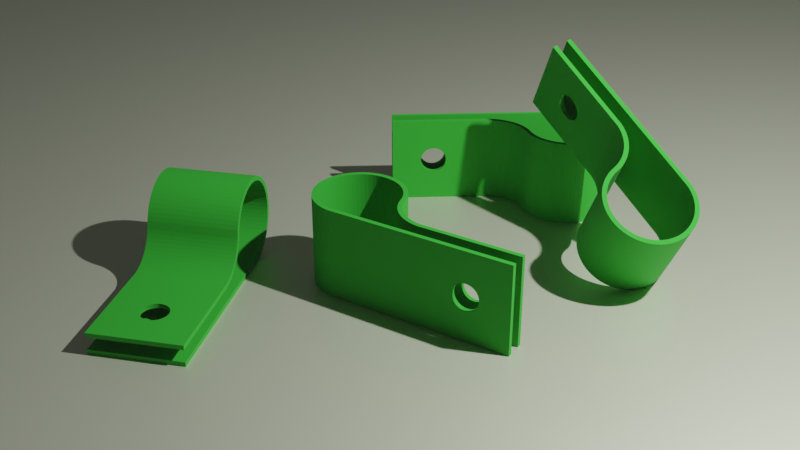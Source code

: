 # Source: cableclamp.blend  (saved by Blender 2.91.10; exported with 4.5.12 LTS)
import bpy
from mathutils import Matrix  # noqa: F401  (used for matrix-valued properties, if any)

bpy.ops.wm.read_factory_settings(use_empty=True)
scene = bpy.context.scene
scene.name = 'Scene'

# ---- collections
col_collection = bpy.data.collections.new('Collection'); scene.collection.children.link(col_collection)

# ---- materials (node trees are filled in below, after node groups)
mat_material_001 = bpy.data.materials.new('Material.001')
mat_material = bpy.data.materials.new('Material')

# ---- material node trees
mat_material_001.use_nodes = True; mat_material_001.node_tree.nodes.clear()
_N = mat_material_001.node_tree.nodes; _L = mat_material_001.node_tree.links
n0 = _N.new('ShaderNodeBsdfPrincipled'); n0.name = 'Principled BSDF'; n0.location = (10, 300)
n0.distribution = 'GGX'
n0.subsurface_method = 'BURLEY'
n0.inputs[0].default_value = (0.7509, 0.8, 0.6068, 1.0)
n0.inputs[1].default_value = 0.7299
n0.inputs[3].default_value = 1.45
n0.inputs[27].default_value = (0.0, 0.0, 0.0, 1.0)
n0.inputs[28].default_value = 1.0
n1 = _N.new('ShaderNodeOutputMaterial'); n1.name = 'Material Output'; n1.location = (300, 300)
_L.new(n0.outputs[0], n1.inputs[0])
n1.is_active_output = True
mat_material.use_nodes = True; mat_material.node_tree.nodes.clear()
_N = mat_material.node_tree.nodes; _L = mat_material.node_tree.links
n0 = _N.new('ShaderNodeBsdfPrincipled'); n0.name = 'Principled BSDF'; n0.location = (10, 300)
n0.distribution = 'GGX'
n0.subsurface_method = 'BURLEY'
n0.inputs[0].default_value = (0.01483, 0.3083, 0.01333, 1.0)
n0.inputs[2].default_value = 0.8473
n0.inputs[3].default_value = 1.45
n0.inputs[27].default_value = (0.002752, 0.002752, 0.002752, 1.0)
n0.inputs[28].default_value = 1.0
n1 = _N.new('ShaderNodeOutputMaterial'); n1.name = 'Material Output'; n1.location = (300, 300)
_L.new(n0.outputs[0], n1.inputs[0])
n1.is_active_output = True

# ---- world
world_world = bpy.data.worlds.new('World'); scene.world = world_world
world_world.use_nodes = True; world_world.node_tree.nodes.clear()
_N = world_world.node_tree.nodes; _L = world_world.node_tree.links
n0 = _N.new('ShaderNodeOutputWorld'); n0.name = 'World Output'; n0.location = (300, 300)
n1 = _N.new('ShaderNodeBackground'); n1.name = 'Background'; n1.location = (10, 300)
n1.inputs[0].default_value = (0.05088, 0.05088, 0.05088, 1.0)
_L.new(n1.outputs[0], n0.inputs[0])
n0.is_active_output = True
world_world.color = (0.05088, 0.05088, 0.05088)
world_world.use_sun_shadow = False
world_world.sun_shadow_jitter_overblur = 0.0

# ---- cameras
cam_camera = bpy.data.cameras.new('Camera')
cam_camera.clip_end = 100.0
cam_camera.ortho_scale = 7.314

# ---- lights
light_light = bpy.data.lights.new('Light', 'POINT')
light_light.transmission_factor = 0.0
light_light.energy = 5000.0
light_light.shadow_soft_size = 0.1
light_light.shadow_maximum_resolution = 0.006
light_light.use_absolute_resolution = True

# ---- meshes
me_plane = bpy.data.meshes.new('Plane')
me_plane.from_pydata([(-100.0, -100.0, 0.0), (100.0, -100.0, 0.0), (-100.0, 100.0, 0.0), (100.0, 100.0, 0.0)], [], [(0, 1, 3, 2)])
_uv = me_plane.uv_layers.new(name='UVMap')
_uv.uv.foreach_set('vector', [0.0, 0.0, 1.0, 0.0, 1.0, 1.0, 0.0, 1.0])
me_plane.materials.append(mat_material_001)
me_plane.use_remesh_fix_poles = True
me_plane.use_remesh_preserve_attributes = False
me_plane.use_mirror_vertex_groups = False
me_plane.update()
me_cylinder = bpy.data.meshes.new('Cylinder')
me_cylinder.from_pydata([(0.0, 0.5, -0.5), (0.0, 0.5, 0.5), (0.04901, 0.4976, -0.5), (0.04901, 0.4976, 0.5), (0.09755, 0.4904, -0.5), (0.09755, 0.4904, 0.5), (0.1451, 0.4785, -0.5), (0.1451, 0.4785, 0.5), (0.1913, 0.4619, -0.5), (0.1913, 0.4619, 0.5), (0.2357, 0.441, -0.5), (0.2357, 0.441, 0.5), (0.2778, 0.4157, -0.5), (0.2778, 0.4157, 0.5), (0.3172, 0.3865, -0.5), (0.3172, 0.3865, 0.5), (0.3536, 0.3536, -0.5), (0.3536, 0.3536, 0.5), (0.3865, 0.3172, -0.5), (0.3865, 0.3172, 0.5), (0.4157, 0.2778, -0.5), (0.4157, 0.2778, 0.5), (0.441, 0.2357, -0.5), (0.441, 0.2357, 0.5), (0.4619, 0.1913, -0.5), (0.4619, 0.1913, 0.5), (0.4785, 0.1451, -0.5), (0.4785, 0.1451, 0.5), (0.4899, 0.09894, -0.5), (0.4899, 0.09894, 0.5), (-0.04901, -0.4976, -0.5), (-0.04901, -0.4976, 0.5), (-0.09755, -0.4904, -0.5), (-0.09755, -0.4904, 0.5), (-0.1451, -0.4785, -0.5), (-0.1451, -0.4785, 0.5), (-0.1913, -0.4619, -0.5), (-0.1913, -0.4619, 0.5), (-0.2357, -0.441, -0.5), (-0.2357, -0.441, 0.5), (-0.2778, -0.4157, -0.5), (-0.2778, -0.4157, 0.5), (-0.3172, -0.3865, -0.5), (-0.3172, -0.3865, 0.5), (-0.3536, -0.3536, -0.5), (-0.3536, -0.3536, 0.5), (-0.3865, -0.3172, -0.5), (-0.3865, -0.3172, 0.5), (-0.4157, -0.2778, -0.5), (-0.4157, -0.2778, 0.5), (-0.441, -0.2357, -0.5), (-0.441, -0.2357, 0.5), (-0.4619, -0.1913, -0.5), (-0.4619, -0.1913, 0.5), (-0.4785, -0.1451, -0.5), (-0.4785, -0.1451, 0.5), (-0.4904, -0.09755, -0.5), (-0.4904, -0.09755, 0.5), (-0.4976, -0.04901, -0.5), (-0.4976, -0.04901, 0.5), (-0.5, -2.325e-07, -0.5), (-0.5, -2.325e-07, 0.5), (-0.4976, 0.04901, -0.5), (-0.4976, 0.04901, 0.5), (-0.4904, 0.09754, -0.5), (-0.4904, 0.09754, 0.5), (-0.4785, 0.1451, -0.5), (-0.4785, 0.1451, 0.5), (-0.4619, 0.1913, -0.5), (-0.4619, 0.1913, 0.5), (-0.441, 0.2357, -0.5), (-0.441, 0.2357, 0.5), (-0.4157, 0.2778, -0.5), (-0.4157, 0.2778, 0.5), (-0.3865, 0.3172, -0.5), (-0.3865, 0.3172, 0.5), (-0.3536, 0.3536, -0.5), (-0.3536, 0.3536, 0.5), (-0.3172, 0.3865, -0.5), (-0.3172, 0.3865, 0.5), (-0.2778, 0.4157, -0.5), (-0.2778, 0.4157, 0.5), (-0.2357, 0.441, -0.5), (-0.2357, 0.441, 0.5), (-0.1913, 0.4619, -0.5), (-0.1913, 0.4619, 0.5), (-0.1451, 0.4785, -0.5), (-0.1451, 0.4785, 0.5), (-0.09755, 0.4904, -0.5), (-0.09755, 0.4904, 0.5), (-0.04901, 0.4976, -0.5), (-0.04901, 0.4976, 0.5), (-0.08779, 0.4414, -0.5), (-0.25, -0.3742, 0.5), (0.1722, 0.4157, 0.5), (0.0, 0.45, -0.5), (0.0, 0.45, 0.5), (0.04411, 0.4478, -0.5), (0.04411, 0.4478, 0.5), (-0.4306, 0.1306, 0.5), (-0.4157, 0.1722, 0.5), (-0.3969, 0.2121, 0.5), (-0.3182, 0.3182, 0.5), (-0.3742, 0.25, 0.5), (-0.3479, 0.2855, 0.5), (0.08779, 0.4414, -0.5), (0.2121, 0.3969, 0.5), (0.4157, 0.1722, 0.5), (0.08779, 0.4414, 0.5), (0.1306, 0.4306, -0.5), (0.1306, 0.4306, 0.5), (-0.2855, 0.3479, -0.5), (-0.25, 0.3742, -0.5), (-0.2121, 0.3969, -0.5), (-0.1722, 0.4157, -0.5), (-0.1306, 0.4306, -0.5), (-0.2855, -0.3479, 0.5), (0.1722, 0.4157, -0.5), (-0.4414, 0.08779, 0.5), (-0.3182, 0.3182, -0.5), (-0.3182, -0.3182, 0.5), (0.2121, 0.3969, -0.5), (0.25, 0.3742, -0.5), (0.25, 0.3742, 0.5), (-0.3479, 0.2855, -0.5), (0.2855, 0.3479, -0.5), (0.2855, 0.3479, 0.5), (-0.4478, -0.04411, 0.5), (-0.4306, -0.1306, 0.5), (-0.4414, -0.08779, 0.5), (-0.3479, -0.2855, 0.5), (-0.3742, -0.25, 0.5), (-0.3969, -0.2121, 0.5), (-0.4157, -0.1722, 0.5), (0.3182, 0.3182, -0.5), (0.3182, 0.3182, 0.5), (-0.4478, 0.04411, 0.5), (0.3479, 0.2855, -0.5), (0.3479, 0.2855, 0.5), (-0.4478, 0.04411, -0.5), (-0.4414, 0.08779, -0.5), (-0.4306, 0.1306, -0.5), (-0.3969, 0.2121, -0.5), (-0.4157, 0.1722, -0.5), (-0.45, -2.092e-07, 0.5), (-0.3742, 0.25, -0.5), (0.3742, 0.25, -0.5), (0.3742, 0.25, 0.5), (-0.2121, 0.3969, 0.5), (-0.1722, 0.4157, 0.5), (-0.1306, 0.4306, 0.5), (-0.08779, 0.4414, 0.5), (-0.04411, 0.4478, 0.5), (0.3969, 0.2121, -0.5), (0.3969, 0.2121, 0.5), (-0.2121, -0.3969, -0.5), (-0.1306, -0.4306, -0.5), (-0.1722, -0.4157, -0.5), (-0.04411, -0.4478, -0.5), (-0.08779, -0.4414, -0.5), (0.4306, 0.1306, 0.5), (-0.45, -2.092e-07, -0.5), (0.4157, 0.1722, -0.5), (-0.25, -0.3742, -0.5), (0.4409, 0.08919, 0.5), (-0.04411, -0.4478, 0.5), (-0.04411, 0.4478, -0.5), (-0.4478, -0.04411, -0.5), (-0.08779, -0.4414, 0.5), (0.4306, 0.1306, -0.5), (-0.2121, -0.3969, 0.5), (-0.1306, -0.4306, 0.5), (-0.1722, -0.4157, 0.5), (-0.2855, -0.3479, -0.5), (0.4409, 0.08919, -0.5), (-0.25, 0.3742, 0.5), (-0.2855, 0.3479, 0.5), (-0.4306, -0.1306, -0.5), (-0.3969, -0.2121, -0.5), (-0.4157, -0.1722, -0.5), (-0.3182, -0.3182, -0.5), (-0.3742, -0.25, -0.5), (-0.3479, -0.2855, -0.5), (-0.4414, -0.08779, -0.5), (0.4524, 0.04299, -0.5), (0.4524, 0.04299, 0.5), (0.4689, -0.003212, -0.5), (0.4689, -0.003212, 0.5), (0.4899, -0.04757, -0.5), (0.4899, -0.04757, 0.5), (0.5151, -0.08966, -0.5), (0.5151, -0.08966, 0.5), (0.5443, -0.1291, -0.5), (0.5443, -0.1291, 0.5), (0.5773, -0.1654, -0.5), (0.5773, -0.1654, 0.5), (0.6136, -0.1984, -0.5), (0.6136, -0.1984, 0.5), (0.653, -0.2276, -0.5), (0.653, -0.2276, 0.5), (0.6951, -0.2528, -0.5), (0.6951, -0.2528, 0.5), (0.7395, -0.2738, -0.5), (0.7395, -0.2738, 0.5), (0.7857, -0.2903, -0.5), (0.7857, -0.2903, 0.5), (0.8333, -0.3023, -0.5), (0.8333, -0.3023, 0.5), (0.8818, -0.3095, -0.5), (0.8818, -0.3095, 0.5), (0.534, -0.024, -0.5), (0.534, -0.024, 0.5), (0.5567, -0.06188, -0.5), (0.5567, -0.06188, 0.5), (0.8002, -0.2425, -0.5), (0.7187, -0.2087, -0.5), (0.7586, -0.2276, -0.5), (0.6808, -0.186, -0.5), (0.6453, -0.1597, -0.5), (0.583, -0.09735, 0.5), (0.583, -0.09735, -0.5), (0.6126, -0.1301, -0.5), (0.6126, -0.1301, 0.5), (0.8002, -0.2425, 0.5), (0.7187, -0.2087, 0.5), (0.7586, -0.2276, 0.5), (0.843, -0.2532, -0.5), (0.6453, -0.1597, 0.5), (0.5002, 0.0575, 0.5), (0.5151, 0.01592, 0.5), (0.6808, -0.186, 0.5), (0.8867, -0.2597, -0.5), (0.843, -0.2532, 0.5), (0.8867, -0.2597, 0.5), (0.5151, 0.01592, -0.5), (0.5002, 0.0575, -0.5), (2.03, -0.3119, 0.5), (2.03, -0.3119, -0.5), (2.03, -0.2619, -0.5), (2.03, -0.2619, 0.5), (2.03, -0.5, 0.5), (2.03, -0.5, -0.5), (2.03, -0.45, -0.5), (2.03, -0.45, 0.5), (1.569, -0.4495, -0.1471), (1.569, -0.4995, -0.1471), (1.569, -0.3109, -0.1471), (1.569, -0.261, -0.1471), (1.683, -0.4996, 0.04354), (1.683, -0.4496, 0.04354), (1.683, -0.3111, 0.04354), (1.683, -0.2612, 0.04354), (1.39, -0.4993, -0.0147), (1.39, -0.2607, -0.0147), (1.39, -0.3105, -0.0147), (1.39, -0.4493, -0.0147), (1.554, -0.4994, -0.1493), (1.554, -0.4495, -0.1493), (1.554, -0.3109, -0.1493), (1.687, -0.4496, 0.02926), (1.687, -0.4996, 0.02926), (1.554, -0.261, -0.1493), (1.687, -0.3112, 0.02926), (1.687, -0.2612, 0.02926), (1.39, -0.4493, -7.798e-08), (1.39, -0.4993, -8.017e-08), (1.39, -0.2607, -6.974e-08), (1.39, -0.3105, -7.192e-08), (1.54, -0.4994, -0.15), (1.54, -0.4495, -0.15), (1.54, -0.3108, -0.15), (1.54, -0.2609, -0.15), (1.689, -0.4496, 0.0147), (1.689, -0.4996, 0.0147), (1.689, -0.3112, 0.0147), (1.689, -0.2612, 0.0147), (1.39, -0.4493, 0.0147), (1.39, -0.4993, 0.0147), (1.39, -0.3105, 0.0147), (1.39, -0.2607, 0.0147), (1.525, -0.4994, -0.1493), (1.525, -0.4495, -0.1493), (1.525, -0.3108, -0.1493), (1.525, -0.2609, -0.1493), (1.69, -0.4496, -3.27e-08), (1.69, -0.4996, -3.488e-08), (1.69, -0.3112, -2.665e-08), (1.69, -0.2612, -2.446e-08), (1.392, -0.4493, 0.02926), (1.392, -0.4993, 0.02926), (1.392, -0.3105, 0.02926), (1.392, -0.2607, 0.02926), (1.51, -0.4994, -0.1471), (1.51, -0.4495, -0.1471), (1.51, -0.3108, -0.1471), (1.51, -0.2609, -0.1471), (1.396, -0.4493, 0.04354), (1.689, -0.4996, -0.0147), (1.396, -0.4993, 0.04354), (1.689, -0.4496, -0.0147), (1.396, -0.3105, 0.04354), (1.396, -0.2607, 0.04354), (1.689, -0.3112, -0.0147), (1.689, -0.2612, -0.0147), (1.496, -0.4994, -0.1435), (1.496, -0.4494, -0.1435), (1.496, -0.3108, -0.1435), (1.496, -0.2609, -0.1435), (1.401, -0.4493, 0.0574), (1.401, -0.4993, 0.0574), (1.687, -0.4996, -0.02926), (1.687, -0.4496, -0.02926), (1.401, -0.3106, 0.0574), (1.401, -0.2607, 0.0574), (1.687, -0.3112, -0.02926), (1.687, -0.2612, -0.02926), (1.482, -0.4994, -0.1386), (1.482, -0.4494, -0.1386), (1.482, -0.3107, -0.1386), (1.482, -0.2608, -0.1386), (1.407, -0.4493, 0.07071), (1.407, -0.4993, 0.07071), (1.407, -0.3106, 0.07071), (1.407, -0.2607, 0.07071), (1.683, -0.4996, -0.04354), (1.683, -0.4496, -0.04354), (1.683, -0.3111, -0.04354), (1.683, -0.2612, -0.04354), (1.469, -0.4994, -0.1323), (1.469, -0.4494, -0.1323), (1.469, -0.3107, -0.1323), (1.469, -0.2608, -0.1323), (1.415, -0.4494, 0.08334), (1.415, -0.4993, 0.08334), (1.415, -0.3106, 0.08334), (1.415, -0.2607, 0.08334), (1.678, -0.4996, -0.0574), (1.678, -0.4496, -0.0574), (1.678, -0.3111, -0.0574), (1.678, -0.2612, -0.0574), (1.456, -0.4993, -0.1247), (1.456, -0.4494, -0.1247), (1.456, -0.3107, -0.1247), (1.456, -0.2608, -0.1247), (1.424, -0.4494, 0.09516), (1.424, -0.4993, 0.09516), (1.424, -0.3106, 0.09516), (1.424, -0.2607, 0.09516), (1.672, -0.4996, -0.07071), (1.672, -0.4496, -0.07071), (1.672, -0.3111, -0.07071), (1.672, -0.2612, -0.07071), (1.444, -0.4993, -0.116), (1.444, -0.4494, -0.116), (1.444, -0.3106, -0.116), (1.444, -0.2608, -0.116), (1.434, -0.4494, 0.1061), (1.434, -0.4993, 0.1061), (1.434, -0.3106, 0.1061), (1.434, -0.2607, 0.1061), (1.664, -0.4996, -0.08334), (1.664, -0.4496, -0.08334), (1.664, -0.3111, -0.08334), (1.664, -0.2612, -0.08334), (1.434, -0.4993, -0.1061), (1.434, -0.4494, -0.1061), (1.434, -0.3106, -0.1061), (1.434, -0.2607, -0.1061), (1.444, -0.4993, 0.116), (1.444, -0.4494, 0.116), (1.444, -0.3106, 0.116), (1.444, -0.2608, 0.116), (1.656, -0.4996, -0.09516), (1.656, -0.4496, -0.09516), (1.656, -0.3111, -0.09516), (1.656, -0.2612, -0.09516), (1.456, -0.4993, 0.1247), (1.456, -0.4494, 0.1247), (1.456, -0.3107, 0.1247), (1.456, -0.2608, 0.1247), (1.424, -0.4494, -0.09516), (1.424, -0.4993, -0.09516), (1.424, -0.2607, -0.09516), (1.424, -0.3106, -0.09516), (1.469, -0.4994, 0.1323), (1.469, -0.4494, 0.1323), (1.469, -0.3107, 0.1323), (1.646, -0.4996, -0.1061), (1.469, -0.2608, 0.1323), (1.646, -0.4496, -0.1061), (1.646, -0.3111, -0.1061), (1.646, -0.2611, -0.1061), (1.415, -0.4494, -0.08334), (1.415, -0.4993, -0.08334), (1.415, -0.2607, -0.08334), (1.415, -0.3106, -0.08334), (1.482, -0.4994, 0.1386), (1.482, -0.4494, 0.1386), (1.482, -0.3107, 0.1386), (1.482, -0.2608, 0.1386), (1.635, -0.4995, -0.116), (1.635, -0.4496, -0.116), (1.635, -0.311, -0.116), (1.635, -0.2611, -0.116), (1.407, -0.4493, -0.07071), (1.407, -0.4993, -0.07071), (1.407, -0.2607, -0.07071), (1.407, -0.3106, -0.07071), (1.496, -0.4994, 0.1435), (1.496, -0.4494, 0.1435), (1.496, -0.3108, 0.1435), (1.496, -0.2609, 0.1435), (1.623, -0.4995, -0.1247), (1.623, -0.4496, -0.1247), (1.623, -0.311, -0.1247), (1.623, -0.2611, -0.1247), (1.401, -0.4493, -0.0574), (1.401, -0.4993, -0.0574), (1.401, -0.2607, -0.0574), (1.401, -0.3106, -0.0574), (1.51, -0.4994, 0.1471), (1.51, -0.4495, 0.1471), (1.51, -0.3108, 0.1471), (1.51, -0.2609, 0.1471), (1.61, -0.4995, -0.1323), (1.61, -0.4496, -0.1323), (1.61, -0.311, -0.1323), (1.61, -0.2611, -0.1323), (1.525, -0.4994, 0.1493), (1.525, -0.4495, 0.1493), (1.525, -0.3108, 0.1493), (1.525, -0.2609, 0.1493), (1.396, -0.4493, -0.04354), (1.396, -0.4993, -0.04354), (1.396, -0.2607, -0.04354), (1.396, -0.3105, -0.04354), (1.597, -0.4995, -0.1386), (1.597, -0.4495, -0.1386), (1.597, -0.311, -0.1386), (1.597, -0.261, -0.1386), (1.54, -0.4994, 0.15), (1.54, -0.4495, 0.15), (1.54, -0.3108, 0.15), (1.54, -0.2609, 0.15), (1.392, -0.4493, -0.02926), (1.392, -0.4993, -0.02926), (1.392, -0.2607, -0.02926), (1.392, -0.3105, -0.02926), (1.583, -0.4995, -0.1435), (1.583, -0.4495, -0.1435), (1.583, -0.3109, -0.1435), (1.583, -0.261, -0.1435), (1.554, -0.4495, 0.1493), (1.583, -0.4495, 0.1435), (1.569, -0.4495, 0.1471), (1.61, -0.4496, 0.1323), (1.635, -0.4496, 0.116), (1.623, -0.4496, 0.1247), (1.597, -0.4495, 0.1386), (1.656, -0.4496, 0.09516), (1.672, -0.4496, 0.07071), (1.664, -0.4496, 0.08334), (1.678, -0.4496, 0.0574), (1.646, -0.4496, 0.1061), (1.554, -0.261, 0.1493), (1.583, -0.261, 0.1435), (1.597, -0.261, 0.1386), (1.569, -0.261, 0.1471), (1.61, -0.2611, 0.1323), (1.635, -0.2611, 0.116), (1.656, -0.2612, 0.09516), (1.664, -0.2612, 0.08334), (1.646, -0.2611, 0.1061), (1.678, -0.2612, 0.0574), (1.672, -0.2612, 0.07071), (1.623, -0.2611, 0.1247), (1.554, -0.4994, 0.1493), (1.583, -0.4995, 0.1435), (1.569, -0.4995, 0.1471), (1.61, -0.4995, 0.1323), (1.635, -0.4995, 0.116), (1.623, -0.4995, 0.1247), (1.597, -0.4995, 0.1386), (1.656, -0.4996, 0.09516), (1.672, -0.4996, 0.07071), (1.664, -0.4996, 0.08334), (1.678, -0.4996, 0.0574), (1.646, -0.4996, 0.1061), (1.554, -0.3109, 0.1493), (1.583, -0.3109, 0.1435), (1.61, -0.311, 0.1323), (1.597, -0.311, 0.1386), (1.569, -0.3109, 0.1471), (1.635, -0.311, 0.116), (1.664, -0.3111, 0.08334), (1.656, -0.3111, 0.09516), (1.646, -0.3111, 0.1061), (1.678, -0.3111, 0.0574), (1.672, -0.3111, 0.07071), (1.623, -0.311, 0.1247)], [], [(0, 1, 3, 2), (2, 3, 5, 4), (4, 5, 7, 6), (6, 7, 9, 8), (8, 9, 11, 10), (10, 11, 13, 12), (12, 13, 15, 14), (14, 15, 17, 16), (16, 17, 19, 18), (18, 19, 21, 20), (20, 21, 23, 22), (22, 23, 25, 24), (24, 25, 27, 26), (26, 27, 29, 28), (30, 31, 33, 32), (32, 33, 35, 34), (34, 35, 37, 36), (36, 37, 39, 38), (38, 39, 41, 40), (40, 41, 43, 42), (42, 43, 45, 44), (44, 45, 47, 46), (46, 47, 49, 48), (48, 49, 51, 50), (50, 51, 53, 52), (52, 53, 55, 54), (54, 55, 57, 56), (56, 57, 59, 58), (58, 59, 61, 60), (60, 61, 63, 62), (62, 63, 65, 64), (64, 65, 67, 66), (66, 67, 69, 68), (68, 69, 71, 70), (70, 71, 73, 72), (72, 73, 75, 74), (74, 75, 77, 76), (76, 77, 79, 78), (78, 79, 81, 80), (80, 81, 83, 82), (82, 83, 85, 84), (84, 85, 87, 86), (86, 87, 89, 88), (88, 89, 91, 90), (90, 91, 1, 0), (175, 112, 113, 148), (176, 111, 112, 175), (102, 119, 111, 176), (119, 102, 104, 124), (124, 104, 103, 145), (145, 103, 101, 142), (142, 101, 100, 143), (143, 100, 99, 141), (141, 99, 118, 140), (140, 118, 136, 139), (139, 136, 144, 161), (161, 144, 127, 167), (167, 127, 129, 183), (183, 129, 128, 177), (177, 128, 133, 179), (179, 133, 132, 178), (178, 132, 131, 181), (181, 131, 130, 182), (182, 130, 120, 180), (120, 116, 173, 180), (173, 116, 93, 163), (155, 163, 93, 170), (157, 155, 170, 172), (156, 157, 172, 171), (159, 156, 171, 168), (158, 159, 168, 165), (164, 160, 169, 174), (160, 107, 162, 169), (154, 153, 162, 107), (153, 154, 147, 146), (147, 138, 137, 146), (138, 135, 134, 137), (134, 135, 126, 125), (125, 126, 123, 122), (122, 123, 106, 121), (121, 106, 94, 117), (117, 94, 110, 109), (108, 105, 109, 110), (98, 97, 105, 108), (152, 166, 95, 96), (97, 98, 96, 95), (151, 92, 166, 152), (150, 115, 92, 151), (149, 114, 115, 150), (148, 113, 114, 149), (174, 184, 185, 164), (184, 186, 187, 185), (186, 188, 189, 187), (188, 190, 191, 189), (190, 192, 193, 191), (192, 194, 195, 193), (194, 196, 197, 195), (196, 198, 199, 197), (198, 200, 201, 199), (200, 202, 203, 201), (202, 204, 205, 203), (204, 206, 207, 205), (206, 208, 209, 207), (226, 232, 233, 231), (214, 223, 232, 226), (216, 225, 223, 214), (215, 224, 225, 216), (217, 230, 224, 215), (218, 227, 230, 217), (221, 222, 227, 218), (221, 220, 219, 222), (219, 220, 212, 213), (210, 211, 213, 212), (210, 234, 229, 211), (229, 234, 235, 228), (228, 235, 28, 29), (230, 199, 201, 203, 205, 207, 209, 236, 239, 233, 232, 223, 225, 224), (158, 242, 241, 30, 32, 34, 36, 38, 40, 42, 44, 46, 48, 50, 52, 54, 56, 58, 60, 62, 64, 66, 68, 70, 72, 74, 76, 78, 80, 82, 84, 86, 88, 90, 166, 92, 115, 114, 113, 112, 111, 119, 124, 145, 142, 143, 141, 140, 139, 161, 167, 183, 177, 179, 178, 181, 182, 180, 173, 163, 155, 157, 156, 159), (31, 240, 243, 165, 168, 171, 172, 170, 93, 116, 120, 130, 131, 132, 133, 128, 129, 127, 144, 136, 118, 99, 100, 101, 103, 104, 102, 176, 175, 148, 149, 150, 151, 152, 96, 98, 108, 110, 94, 106, 123, 126, 135, 138, 147, 154, 107, 160, 164, 185, 187, 189, 191, 193, 195, 197, 199, 230, 227, 222, 219, 213, 211, 229, 228, 29, 27, 25, 23, 21, 19, 17, 15, 13, 11, 9, 7, 5, 3, 1, 91, 89, 87, 85, 83, 81, 79, 77, 75, 73, 71, 69, 67, 65, 63, 61, 59, 57, 55, 53, 51, 49, 47, 45, 43, 41, 39, 37, 35, 33), (236, 237, 238, 239), (240, 241, 242, 243), (220, 221, 218, 217, 215, 216, 214, 226, 231, 238, 237, 208, 206, 204, 202, 200, 198, 196, 194, 192, 190, 188, 186, 184, 174, 169, 162, 153, 146, 137, 134, 125, 122, 121, 117, 109, 105, 97, 95, 166, 90, 0, 2, 4, 6, 8, 10, 12, 14, 16, 18, 20, 22, 24, 26, 28, 235, 234, 210, 212), (386, 378, 379, 388), (437, 436, 424, 425), (396, 384, 385, 397), (427, 426, 414, 415), (378, 370, 371, 379), (425, 424, 412, 413), (376, 368, 369, 377), (402, 403, 415, 414), (370, 358, 359, 371), (413, 412, 400, 401), (368, 357, 356, 369), (390, 391, 403, 402), (358, 346, 347, 359), (401, 400, 387, 389), (345, 344, 356, 357), (387, 372, 373, 389), (346, 334, 335, 347), (374, 375, 391, 390), (333, 332, 344, 345), (372, 360, 361, 373), (334, 322, 323, 335), (362, 363, 375, 374), (321, 320, 332, 333), (360, 348, 349, 361), (322, 312, 313, 323), (350, 351, 363, 362), (309, 308, 320, 321), (348, 336, 337, 349), (298, 296, 308, 309), (338, 339, 351, 350), (300, 301, 313, 312), (336, 324, 325, 337), (300, 290, 291, 301), (326, 327, 339, 338), (289, 288, 296, 298), (324, 310, 311, 325), (290, 278, 279, 291), (314, 315, 327, 326), (277, 276, 288, 289), (310, 297, 299, 311), (278, 267, 266, 279), (302, 303, 315, 314), (265, 264, 276, 277), (297, 285, 284, 299), (264, 265, 252, 255), (286, 287, 303, 302), (253, 266, 267, 254), (274, 275, 287, 286), (255, 252, 445, 444), (284, 285, 273, 272), (447, 446, 253, 254), (262, 263, 275, 274), (444, 445, 433, 432), (272, 273, 260, 259), (435, 434, 446, 447), (250, 251, 263, 262), (419, 418, 434, 435), (259, 260, 248, 249), (432, 433, 417, 416), (486, 462, 249, 248), (416, 417, 405, 404), (251, 250, 497, 473), (407, 406, 418, 419), (484, 460, 462, 486), (404, 405, 393, 392), (473, 497, 498, 474), (395, 394, 406, 407), (485, 461, 460, 484), (392, 393, 381, 380), (474, 498, 494, 471), (383, 382, 394, 395), (483, 459, 461, 485), (380, 381, 364, 365), (471, 494, 495, 470), (366, 367, 382, 383), (487, 463, 459, 483), (354, 355, 367, 366), (470, 495, 496, 472), (365, 364, 352, 353), (469, 472, 496, 493), (342, 343, 355, 354), (456, 463, 487, 480), (353, 352, 340, 341), (475, 469, 493, 499), (343, 342, 330, 331), (457, 456, 480, 481), (341, 340, 328, 329), (468, 475, 499, 490), (331, 330, 318, 319), (455, 457, 481, 479), (329, 328, 316, 317), (466, 468, 490, 491), (319, 318, 306, 307), (458, 455, 479, 482), (317, 316, 304, 305), (465, 466, 491, 489), (307, 306, 294, 295), (453, 458, 482, 477), (305, 304, 292, 293), (467, 465, 489, 492), (295, 294, 282, 283), (454, 453, 477, 478), (293, 292, 280, 281), (464, 467, 492, 488), (283, 282, 270, 271), (452, 454, 478, 476), (281, 280, 268, 269), (442, 443, 464, 488), (271, 270, 258, 261), (440, 441, 452, 476), (269, 268, 256, 257), (496, 236, 209, 208, 237, 390, 402, 414, 426, 438, 450, 246, 258, 270, 282, 294, 306, 318, 330, 342, 354, 366, 383, 395, 407, 419, 435, 447, 254, 267, 278, 290, 300, 312, 322, 334, 346, 358, 370, 378, 386, 398, 410, 422, 430, 442, 488, 492, 489, 491, 490, 499, 493), (261, 258, 246, 247), (390, 237, 236, 496, 495, 494, 498, 497, 250, 262, 274, 286, 302, 314, 326, 338, 350, 362, 374), (257, 256, 245, 244), (487, 240, 31, 30, 241, 387, 400, 412, 424, 436, 448, 245, 256, 268, 280, 292, 304, 316, 328, 340, 352, 364, 381, 393, 405, 417, 433, 445, 252, 265, 277, 289, 298, 309, 321, 333, 345, 357, 368, 376, 384, 396, 408, 420, 428, 440, 476, 478, 477, 482, 479, 481, 480), (450, 451, 247, 246), (241, 240, 487, 483, 485, 484, 486, 248, 260, 273, 285, 297, 310, 324, 336, 348, 360, 372, 387), (448, 449, 244, 245), (472, 239, 238, 391, 375, 363, 351, 339, 327, 315, 303, 287, 275, 263, 251, 473, 474, 471, 470), (451, 450, 438, 439), (391, 238, 231, 233, 239, 472, 469, 475, 468, 466, 465, 467, 464, 443, 431, 423, 411, 399, 388, 379, 371, 359, 347, 335, 323, 313, 301, 291, 279, 266, 253, 446, 434, 418, 406, 394, 382, 367, 355, 343, 331, 319, 307, 295, 283, 271, 261, 247, 451, 439, 427, 415, 403), (449, 448, 436, 437), (463, 243, 242, 389, 373, 361, 349, 337, 325, 311, 299, 284, 272, 259, 249, 462, 460, 461, 459), (389, 242, 158, 165, 243, 463, 456, 457, 455, 458, 453, 454, 452, 441, 429, 421, 409, 397, 385, 377, 369, 356, 344, 332, 320, 308, 296, 288, 276, 264, 255, 444, 432, 416, 404, 392, 380, 365, 353, 341, 329, 317, 305, 293, 281, 269, 257, 244, 449, 437, 425, 413, 401), (384, 376, 377, 385), (426, 427, 439, 438), (398, 386, 388, 399), (408, 396, 397, 409), (410, 398, 399, 411), (420, 408, 409, 421), (422, 410, 411, 423), (428, 420, 421, 429), (430, 422, 423, 431), (440, 428, 429, 441), (442, 430, 431, 443)])
_uv = me_cylinder.uv_layers.new(name='UVMap')
_uv.uv.foreach_set('vector', [1.0, 0.5, 1.0, 1.0, 0.9844, 1.0, 0.9844, 0.5, 0.9844, 0.5, 0.9844, 1.0, 0.9688, 1.0, 0.9688, 0.5, 0.9688, 0.5, 0.9688, 1.0, 0.9531, 1.0, 0.9531, 0.5, 0.9531, 0.5, 0.9531, 1.0, 0.9375, 1.0, 0.9375, 0.5, 0.9375, 0.5, 0.9375, 1.0, 0.9219, 1.0, 0.9219, 0.5, 0.9219, 0.5, 0.9219, 1.0, 0.9062, 1.0, 0.9062, 0.5, 0.9062, 0.5, 0.9062, 1.0, 0.8906, 1.0, 0.8906, 0.5, 0.8906, 0.5, 0.8906, 1.0, 0.875, 1.0, 0.875, 0.5, 0.875, 0.5, 0.875, 1.0, 0.8594, 1.0, 0.8594, 0.5, 0.8594, 0.5, 0.8594, 1.0, 0.8438, 1.0, 0.8438, 0.5, 0.8438, 0.5, 0.8438, 1.0, 0.8281, 1.0, 0.8281, 0.5, 0.8281, 0.5, 0.8281, 1.0, 0.8125, 1.0, 0.8125, 0.5, 0.8125, 0.5, 0.8125, 1.0, 0.7969, 1.0, 0.7969, 0.5, 0.7969, 0.5, 0.7969, 1.0, 0.7812, 1.0, 0.7812, 0.5, 0.4844, 0.5, 0.4844, 1.0, 0.4688, 1.0, 0.4688, 0.5, 0.4688, 0.5, 0.4688, 1.0, 0.4531, 1.0, 0.4531, 0.5, 0.4531, 0.5, 0.4531, 1.0, 0.4375, 1.0, 0.4375, 0.5, 0.4375, 0.5, 0.4375, 1.0, 0.4219, 1.0, 0.4219, 0.5, 0.4219, 0.5, 0.4219, 1.0, 0.4062, 1.0, 0.4062, 0.5, 0.4062, 0.5, 0.4062, 1.0, 0.3906, 1.0, 0.3906, 0.5, 0.3906, 0.5, 0.3906, 1.0, 0.375, 1.0, 0.375, 0.5, 0.375, 0.5, 0.375, 1.0, 0.3594, 1.0, 0.3594, 0.5, 0.3594, 0.5, 0.3594, 1.0, 0.3438, 1.0, 0.3438, 0.5, 0.3438, 0.5, 0.3438, 1.0, 0.3281, 1.0, 0.3281, 0.5, 0.3281, 0.5, 0.3281, 1.0, 0.3125, 1.0, 0.3125, 0.5, 0.3125, 0.5, 0.3125, 1.0, 0.2969, 1.0, 0.2969, 0.5, 0.2969, 0.5, 0.2969, 1.0, 0.2812, 1.0, 0.2812, 0.5, 0.2812, 0.5, 0.2812, 1.0, 0.2656, 1.0, 0.2656, 0.5, 0.2656, 0.5, 0.2656, 1.0, 0.25, 1.0, 0.25, 0.5, 0.25, 0.5, 0.25, 1.0, 0.2344, 1.0, 0.2344, 0.5, 0.2344, 0.5, 0.2344, 1.0, 0.2188, 1.0, 0.2188, 0.5, 0.2188, 0.5, 0.2188, 1.0, 0.2031, 1.0, 0.2031, 0.5, 0.2031, 0.5, 0.2031, 1.0, 0.1875, 1.0, 0.1875, 0.5, 0.1875, 0.5, 0.1875, 1.0, 0.1719, 1.0, 0.1719, 0.5, 0.1719, 0.5, 0.1719, 1.0, 0.1562, 1.0, 0.1562, 0.5, 0.1562, 0.5, 0.1562, 1.0, 0.1406, 1.0, 0.1406, 0.5, 0.1406, 0.5, 0.1406, 1.0, 0.125, 1.0, 0.125, 0.5, 0.125, 0.5, 0.125, 1.0, 0.1094, 1.0, 0.1094, 0.5, 0.1094, 0.5, 0.1094, 1.0, 0.09375, 1.0, 0.09375, 0.5, 0.09375, 0.5, 0.09375, 1.0, 0.07812, 1.0, 0.07812, 0.5, 0.07812, 0.5, 0.07812, 1.0, 0.0625, 1.0, 0.0625, 0.5, 0.0625, 0.5, 0.0625, 1.0, 0.04688, 1.0, 0.04688, 0.5, 0.04688, 0.5, 0.04688, 1.0, 0.03125, 1.0, 0.03125, 0.5, 0.03125, 0.5, 0.03125, 1.0, 0.01562, 1.0, 0.01562, 0.5, 0.01562, 0.5, 0.01562, 1.0, 0.0, 1.0, 0.0, 0.5, 0.09375, 0.9167, 0.09375, 0.75, 0.07812, 0.75, 0.07812, 0.9167, 0.1094, 0.9167, 0.1094, 0.75, 0.09375, 0.75, 0.09375, 0.9167, 0.125, 0.9167, 0.125, 0.75, 0.1094, 0.75, 0.1094, 0.9167, 0.125, 0.75, 0.125, 0.9167, 0.1406, 0.9167, 0.1406, 0.75, 0.1406, 0.75, 0.1406, 0.9167, 0.1562, 0.9167, 0.1562, 0.75, 0.1562, 0.75, 0.1562, 0.9167, 0.1719, 0.9167, 0.1719, 0.75, 0.1719, 0.75, 0.1719, 0.9167, 0.1875, 0.9167, 0.1875, 0.75, 0.1875, 0.75, 0.1875, 0.9167, 0.2031, 0.9167, 0.2031, 0.75, 0.2031, 0.75, 0.2031, 0.9167, 0.2188, 0.9167, 0.2188, 0.75, 0.2188, 0.75, 0.2188, 0.9167, 0.2344, 0.9167, 0.2344, 0.75, 0.2344, 0.75, 0.2344, 0.9167, 0.25, 0.9167, 0.25, 0.75, 0.25, 0.75, 0.25, 0.9167, 0.2656, 0.9167, 0.2656, 0.75, 0.2656, 0.75, 0.2656, 0.9167, 0.2812, 0.9167, 0.2812, 0.75, 0.2812, 0.75, 0.2812, 0.9167, 0.2969, 0.9167, 0.2969, 0.75, 0.2969, 0.75, 0.2969, 0.9167, 0.3125, 0.9167, 0.3125, 0.75, 0.3125, 0.75, 0.3125, 0.9167, 0.3281, 0.9167, 0.3281, 0.75, 0.3281, 0.75, 0.3281, 0.9167, 0.3438, 0.9167, 0.3438, 0.75, 0.3438, 0.75, 0.3438, 0.9167, 0.3594, 0.9167, 0.3594, 0.75, 0.3594, 0.75, 0.3594, 0.9167, 0.375, 0.9167, 0.375, 0.75, 0.375, 0.9167, 0.3906, 0.9167, 0.3906, 0.75, 0.375, 0.75, 0.3906, 0.75, 0.3906, 0.9167, 0.4062, 0.9167, 0.4062, 0.75, 0.4219, 0.75, 0.4062, 0.75, 0.4062, 0.9167, 0.4219, 0.9167, 0.4375, 0.75, 0.4219, 0.75, 0.4219, 0.9167, 0.4375, 0.9167, 0.4531, 0.75, 0.4375, 0.75, 0.4375, 0.9167, 0.4531, 0.9167, 0.4688, 0.75, 0.4531, 0.75, 0.4531, 0.9167, 0.4688, 0.9167, 0.4844, 0.75, 0.4688, 0.75, 0.4688, 0.9167, 0.4844, 0.9167, 0.7812, 0.9167, 0.7969, 0.9167, 0.7969, 0.75, 0.7812, 0.75, 0.7969, 0.9167, 0.8125, 0.9167, 0.8125, 0.75, 0.7969, 0.75, 0.8281, 0.9167, 0.8281, 0.75, 0.8125, 0.75, 0.8125, 0.9167, 0.8281, 0.75, 0.8281, 0.9167, 0.8438, 0.9167, 0.8438, 0.75, 0.8438, 0.9167, 0.8594, 0.9167, 0.8594, 0.75, 0.8438, 0.75, 0.8594, 0.9167, 0.875, 0.9167, 0.875, 0.75, 0.8594, 0.75, 0.875, 0.75, 0.875, 0.9167, 0.8906, 0.9167, 0.8906, 0.75, 0.8906, 0.75, 0.8906, 0.9167, 0.9062, 0.9167, 0.9062, 0.75, 0.9062, 0.75, 0.9062, 0.9167, 0.9219, 0.9167, 0.9219, 0.75, 0.9219, 0.75, 0.9219, 0.9167, 0.9375, 0.9167, 0.9375, 0.75, 0.9375, 0.75, 0.9375, 0.9167, 0.9531, 0.9167, 0.9531, 0.75, 0.9688, 0.9167, 0.9688, 0.75, 0.9531, 0.75, 0.9531, 0.9167, 0.9844, 0.9167, 0.9844, 0.75, 0.9688, 0.75, 0.9688, 0.9167, 0.01562, 0.9167, 0.01562, 0.75, 0.0, 0.75, 0.0, 0.9167, 0.9844, 0.75, 0.9844, 0.9167, 1.0, 0.9167, 1.0, 0.75, 0.03125, 0.9167, 0.03125, 0.75, 0.01562, 0.75, 0.01562, 0.9167, 0.04688, 0.9167, 0.04688, 0.75, 0.03125, 0.75, 0.03125, 0.9167, 0.0625, 0.9167, 0.0625, 0.75, 0.04688, 0.75, 0.04687, 0.9167, 0.07812, 0.9167, 0.07812, 0.75, 0.0625, 0.75, 0.0625, 0.9167, 0.7188, 0.5, 0.7031, 0.5, 0.7031, 1.0, 0.7188, 1.0, 0.7031, 0.5, 0.6875, 0.5, 0.6875, 1.0, 0.7031, 1.0, 0.6875, 0.5, 0.6719, 0.5, 0.6719, 1.0, 0.6875, 1.0, 0.6719, 0.5, 0.6562, 0.5, 0.6562, 1.0, 0.6719, 1.0, 0.6562, 0.5, 0.6406, 0.5, 0.6406, 1.0, 0.6562, 1.0, 0.6406, 0.5, 0.625, 0.5, 0.625, 1.0, 0.6406, 1.0, 0.625, 0.5, 0.6094, 0.5, 0.6094, 1.0, 0.625, 1.0, 0.6094, 0.5, 0.5938, 0.5, 0.5938, 1.0, 0.6094, 1.0, 0.5938, 0.5, 0.5781, 0.5, 0.5781, 1.0, 0.5938, 1.0, 0.5781, 0.5, 0.5625, 0.5, 0.5625, 1.0, 0.5781, 1.0, 0.5625, 0.5, 0.5469, 0.5, 0.5469, 1.0, 0.5625, 1.0, 0.5469, 0.5, 0.5312, 0.5, 0.5312, 1.0, 0.5469, 1.0, 0.5312, 0.5, 0.5156, 0.5, 0.5156, 1.0, 0.5312, 1.0, 0.5312, 0.75, 0.5312, 0.9167, 0.5156, 0.9167, 0.5156, 0.75, 0.5469, 0.75, 0.5469, 0.9167, 0.5312, 0.9167, 0.5312, 0.75, 0.5625, 0.75, 0.5625, 0.9167, 0.5469, 0.9167, 0.5469, 0.75, 0.5781, 0.75, 0.5781, 0.9167, 0.5625, 0.9167, 0.5625, 0.75, 0.5938, 0.75, 0.5938, 0.9167, 0.5781, 0.9167, 0.5781, 0.75, 0.6094, 0.75, 0.6094, 0.9167, 0.5938, 0.9167, 0.5938, 0.75, 0.625, 0.75, 0.625, 0.9167, 0.6094, 0.9167, 0.6094, 0.75, 0.625, 0.75, 0.6406, 0.75, 0.6406, 0.9167, 0.625, 0.9167, 0.6406, 0.9167, 0.6406, 0.75, 0.6562, 0.75, 0.6562, 0.9167, 0.6719, 0.75, 0.6719, 0.9167, 0.6562, 0.9167, 0.6562, 0.75, 0.6719, 0.75, 0.6875, 0.75, 0.6875, 0.9167, 0.6719, 0.9167, 0.6875, 0.9167, 0.6875, 0.75, 0.7031, 0.75, 0.7031, 0.9167, 0.7031, 0.9167, 0.7031, 0.75, 0.7188, 0.75, 0.7188, 0.9167, 0.5938, 0.9167, 0.5938, 1.0, 0.5781, 1.0, 0.5625, 1.0, 0.5469, 1.0, 0.5312, 1.0, 0.5156, 1.0, 0.0, 0.0, 0.0, 0.0, 0.5156, 0.9167, 0.5312, 0.9167, 0.5469, 0.9167, 0.5625, 0.9167, 0.5781, 0.9167, 0.4844, 0.75, 0.0, 0.0, 0.0, 0.0, 0.4844, 0.5, 0.4688, 0.5, 0.4531, 0.5, 0.4375, 0.5, 0.4219, 0.5, 0.4062, 0.5, 0.3906, 0.5, 0.375, 0.5, 0.3594, 0.5, 0.3438, 0.5, 0.3281, 0.5, 0.3125, 0.5, 0.2969, 0.5, 0.2812, 0.5, 0.2656, 0.5, 0.25, 0.5, 0.2344, 0.5, 0.2188, 0.5, 0.2031, 0.5, 0.1875, 0.5, 0.1719, 0.5, 0.1562, 0.5, 0.1406, 0.5, 0.125, 0.5, 0.1094, 0.5, 0.09375, 0.5, 0.07812, 0.5, 0.0625, 0.5, 0.04688, 0.5, 0.03125, 0.5, 0.01562, 0.5, 0.01562, 0.75, 0.03125, 0.75, 0.04688, 0.75, 0.0625, 0.75, 0.07812, 0.75, 0.09375, 0.75, 0.1094, 0.75, 0.125, 0.75, 0.1406, 0.75, 0.1562, 0.75, 0.1719, 0.75, 0.1875, 0.75, 0.2031, 0.75, 0.2188, 0.75, 0.2344, 0.75, 0.25, 0.75, 0.2656, 0.75, 0.2812, 0.75, 0.2969, 0.75, 0.3125, 0.75, 0.3281, 0.75, 0.3438, 0.75, 0.3594, 0.75, 0.375, 0.75, 0.3906, 0.75, 0.4062, 0.75, 0.4219, 0.75, 0.4375, 0.75, 0.4531, 0.75, 0.4688, 0.75, 0.4844, 1.0, 0.0, 0.0, 0.0, 0.0, 0.4844, 0.9167, 0.4688, 0.9167, 0.4531, 0.9167, 0.4375, 0.9167, 0.4219, 0.9167, 0.4062, 0.9167, 0.3906, 0.9167, 0.375, 0.9167, 0.3594, 0.9167, 0.3438, 0.9167, 0.3281, 0.9167, 0.3125, 0.9167, 0.2969, 0.9167, 0.2812, 0.9167, 0.2656, 0.9167, 0.25, 0.9167, 0.2344, 0.9167, 0.2188, 0.9167, 0.2031, 0.9167, 0.1875, 0.9167, 0.1719, 0.9167, 0.1562, 0.9167, 0.1406, 0.9167, 0.125, 0.9167, 0.1094, 0.9167, 0.09375, 0.9167, 0.07812, 0.9167, 0.0625, 0.9167, 0.04688, 0.9167, 0.03125, 0.9167, 0.01562, 0.9167, 1.0, 0.9167, 0.9844, 0.9167, 0.9688, 0.9167, 0.9531, 0.9167, 0.9375, 0.9167, 0.9219, 0.9167, 0.9062, 0.9167, 0.8906, 0.9167, 0.875, 0.9167, 0.8594, 0.9167, 0.8438, 0.9167, 0.8281, 0.9167, 0.8125, 0.9167, 0.7969, 0.9167, 0.7188, 1.0, 0.7031, 1.0, 0.6875, 1.0, 0.6719, 1.0, 0.6562, 1.0, 0.6406, 1.0, 0.625, 1.0, 0.6094, 1.0, 0.5938, 1.0, 0.5938, 0.9167, 0.6094, 0.9167, 0.625, 0.9167, 0.6406, 0.9167, 0.6562, 0.9167, 0.6719, 0.9167, 0.6875, 0.9167, 0.7031, 0.9167, 0.7812, 1.0, 0.7969, 1.0, 0.8125, 1.0, 0.8281, 1.0, 0.8438, 1.0, 0.8594, 1.0, 0.875, 1.0, 0.8906, 1.0, 0.9062, 1.0, 0.9219, 1.0, 0.9375, 1.0, 0.9531, 1.0, 0.9688, 1.0, 0.9844, 1.0, 0.0, 1.0, 0.01562, 1.0, 0.03125, 1.0, 0.04688, 1.0, 0.0625, 1.0, 0.07812, 1.0, 0.09375, 1.0, 0.1094, 1.0, 0.125, 1.0, 0.1406, 1.0, 0.1562, 1.0, 0.1719, 1.0, 0.1875, 1.0, 0.2031, 1.0, 0.2188, 1.0, 0.2344, 1.0, 0.25, 1.0, 0.2656, 1.0, 0.2812, 1.0, 0.2969, 1.0, 0.3125, 1.0, 0.3281, 1.0, 0.3438, 1.0, 0.3594, 1.0, 0.375, 1.0, 0.3906, 1.0, 0.4062, 1.0, 0.4219, 1.0, 0.4375, 1.0, 0.4531, 1.0, 0.4688, 1.0, 0.5, 1.0, 0.5, 0.5, 0.5, 0.75, 0.5, 0.9167, 0.5, 1.0, 0.5, 0.5, 0.5, 0.75, 0.5, 0.9167, 0.6406, 0.75, 0.625, 0.75, 0.6094, 0.75, 0.5938, 0.75, 0.5781, 0.75, 0.5625, 0.75, 0.5469, 0.75, 0.5312, 0.75, 0.5156, 0.75, 0.0, 0.0, 0.0, 0.0, 0.5156, 0.5, 0.5312, 0.5, 0.5469, 0.5, 0.5625, 0.5, 0.5781, 0.5, 0.5938, 0.5, 0.6094, 0.5, 0.625, 0.5, 0.6406, 0.5, 0.6562, 0.5, 0.6719, 0.5, 0.6875, 0.5, 0.7031, 0.5, 0.7812, 0.75, 0.7969, 0.75, 0.8125, 0.75, 0.8281, 0.75, 0.8438, 0.75, 0.8594, 0.75, 0.875, 0.75, 0.8906, 0.75, 0.9062, 0.75, 0.9219, 0.75, 0.9375, 0.75, 0.9531, 0.75, 0.9688, 0.75, 0.9844, 0.75, 0.0, 0.75, 0.01562, 0.75, 0.01562, 0.5, 1.0, 0.5, 0.9844, 0.5, 0.9688, 0.5, 0.9531, 0.5, 0.9375, 0.5, 0.9219, 0.5, 0.9062, 0.5, 0.8906, 0.5, 0.875, 0.5, 0.8594, 0.5, 0.8438, 0.5, 0.8281, 0.5, 0.8125, 0.5, 0.7969, 0.5, 0.7188, 0.75, 0.7031, 0.75, 0.6875, 0.75, 0.6719, 0.75, 0.6562, 0.75, 0.07812, 0.7583, 0.09375, 0.7583, 0.09375, 0.75, 0.07812, 0.75, 0.5625, 0.7815, 0.5625, 0.7898, 0.5781, 0.7898, 0.5781, 0.7815, 0.0625, 0.7898, 0.07812, 0.7898, 0.07812, 0.7815, 0.0625, 0.7815, 0.5781, 0.7501, 0.5781, 0.7584, 0.5938, 0.7584, 0.5938, 0.7501, 0.09375, 0.7583, 0.1094, 0.7583, 0.1094, 0.75, 0.09375, 0.75, 0.5781, 0.7815, 0.5781, 0.7898, 0.5938, 0.7898, 0.5938, 0.7815, 0.09375, 0.7898, 0.1094, 0.7898, 0.1094, 0.7815, 0.09375, 0.7815, 0.6094, 0.7584, 0.6094, 0.7501, 0.5938, 0.7501, 0.5938, 0.7584, 0.1094, 0.7583, 0.125, 0.7583, 0.125, 0.75, 0.1094, 0.75, 0.5938, 0.7815, 0.5938, 0.7898, 0.6094, 0.7898, 0.6094, 0.7815, 0.1094, 0.7898, 0.125, 0.7898, 0.125, 0.7815, 0.1094, 0.7815, 0.625, 0.7584, 0.625, 0.7501, 0.6094, 0.7501, 0.6094, 0.7584, 0.125, 0.7583, 0.1406, 0.7583, 0.1406, 0.75, 0.125, 0.75, 0.6094, 0.7815, 0.6094, 0.7898, 0.625, 0.7898, 0.625, 0.7815, 0.1406, 0.7898, 0.1406, 0.7815, 0.125, 0.7815, 0.125, 0.7898, 0.625, 0.7898, 0.6406, 0.7898, 0.6406, 0.7815, 0.625, 0.7815, 0.1406, 0.7583, 0.1562, 0.7583, 0.1562, 0.75, 0.1406, 0.75, 0.6406, 0.7584, 0.6406, 0.7501, 0.625, 0.7501, 0.625, 0.7584, 0.1562, 0.7898, 0.1562, 0.7815, 0.1406, 0.7815, 0.1406, 0.7898, 0.6406, 0.7898, 0.6562, 0.7898, 0.6562, 0.7815, 0.6406, 0.7815, 0.1562, 0.7583, 0.1719, 0.7583, 0.1719, 0.75, 0.1562, 0.75, 0.6562, 0.7584, 0.6562, 0.7501, 0.6406, 0.7501, 0.6406, 0.7584, 0.1719, 0.7898, 0.1719, 0.7815, 0.1562, 0.7815, 0.1562, 0.7898, 0.6562, 0.7898, 0.6719, 0.7898, 0.6719, 0.7815, 0.6562, 0.7815, 0.1719, 0.7583, 0.1875, 0.7583, 0.1875, 0.75, 0.1719, 0.75, 0.6719, 0.7584, 0.6719, 0.7501, 0.6562, 0.7501, 0.6562, 0.7584, 0.1875, 0.7898, 0.1875, 0.7814, 0.1719, 0.7815, 0.1719, 0.7898, 0.6719, 0.7898, 0.6875, 0.7898, 0.6875, 0.7815, 0.6719, 0.7815, 0.2031, 0.7898, 0.2031, 0.7814, 0.1875, 0.7814, 0.1875, 0.7898, 0.6875, 0.7584, 0.6875, 0.7501, 0.6719, 0.7501, 0.6719, 0.7584, 0.2031, 0.7583, 0.2031, 0.75, 0.1875, 0.75, 0.1875, 0.7583, 0.6875, 0.7898, 0.7031, 0.7898, 0.7031, 0.7815, 0.6875, 0.7815, 0.2031, 0.7583, 0.2188, 0.7583, 0.2188, 0.75, 0.2031, 0.75, 0.7031, 0.7584, 0.7031, 0.7501, 0.6875, 0.7501, 0.6875, 0.7584, 0.2188, 0.7898, 0.2188, 0.7814, 0.2031, 0.7814, 0.2031, 0.7898, 0.7031, 0.7898, 0.7188, 0.7898, 0.7188, 0.7815, 0.7031, 0.7815, 0.2188, 0.7583, 0.2344, 0.7583, 0.2344, 0.75, 0.2188, 0.75, 0.7188, 0.7584, 0.7188, 0.7501, 0.7031, 0.7501, 0.7031, 0.7584, 0.2344, 0.7898, 0.2344, 0.7814, 0.2188, 0.7814, 0.2188, 0.7898, 0.7188, 0.7898, 0.7344, 0.7898, 0.7344, 0.7815, 0.7188, 0.7815, 0.2344, 0.7583, 0.25, 0.7583, 0.25, 0.75, 0.2344, 0.75, 0.7344, 0.7584, 0.7344, 0.7501, 0.7188, 0.7501, 0.7188, 0.7584, 0.25, 0.7898, 0.25, 0.7814, 0.2344, 0.7814, 0.2344, 0.7898, 0.7344, 0.7898, 0.75, 0.7898, 0.75, 0.7815, 0.7344, 0.7815, 0.25, 0.7814, 0.25, 0.7898, 0.2656, 0.7898, 0.2656, 0.7814, 0.75, 0.7584, 0.75, 0.7501, 0.7344, 0.7501, 0.7344, 0.7584, 0.2656, 0.75, 0.25, 0.75, 0.25, 0.7583, 0.2656, 0.7583, 0.7656, 0.7584, 0.7656, 0.7501, 0.75, 0.7501, 0.75, 0.7584, 0.2656, 0.7814, 0.2656, 0.7898, 0.2812, 0.7898, 0.2812, 0.7814, 0.75, 0.7815, 0.75, 0.7898, 0.7656, 0.7898, 0.7656, 0.7815, 0.2812, 0.7583, 0.2812, 0.75, 0.2656, 0.75, 0.2656, 0.7583, 0.7812, 0.7584, 0.7812, 0.7501, 0.7656, 0.7501, 0.7656, 0.7584, 0.2812, 0.7814, 0.2812, 0.7898, 0.2969, 0.7898, 0.2969, 0.7814, 0.7656, 0.7815, 0.7656, 0.7898, 0.7812, 0.7898, 0.7812, 0.7815, 0.2969, 0.7583, 0.2969, 0.75, 0.2812, 0.75, 0.2812, 0.7583, 0.7969, 0.7584, 0.7969, 0.7501, 0.7812, 0.7501, 0.7812, 0.7584, 0.3125, 0.7583, 0.3125, 0.75, 0.2969, 0.75, 0.2969, 0.7583, 0.7812, 0.7815, 0.7812, 0.7898, 0.7969, 0.7898, 0.7969, 0.7815, 0.2969, 0.7814, 0.2969, 0.7898, 0.3125, 0.7898, 0.3125, 0.7814, 0.8125, 0.7898, 0.8125, 0.7815, 0.7969, 0.7815, 0.7969, 0.7898, 0.3125, 0.7814, 0.3125, 0.7898, 0.3281, 0.7898, 0.3281, 0.7815, 0.7969, 0.7501, 0.7969, 0.7584, 0.8125, 0.7584, 0.8125, 0.7501, 0.3281, 0.7583, 0.3281, 0.75, 0.3125, 0.75, 0.3125, 0.7583, 0.8281, 0.7898, 0.8281, 0.7815, 0.8125, 0.7815, 0.8125, 0.7898, 0.3281, 0.7815, 0.3281, 0.7898, 0.3438, 0.7898, 0.3438, 0.7815, 0.8125, 0.7501, 0.8125, 0.7584, 0.8281, 0.7584, 0.8281, 0.7501, 0.3438, 0.7583, 0.3438, 0.75, 0.3281, 0.75, 0.3281, 0.7583, 0.8438, 0.7898, 0.8438, 0.7815, 0.8281, 0.7815, 0.8281, 0.7898, 0.3438, 0.7815, 0.3438, 0.7898, 0.3594, 0.7898, 0.3594, 0.7815, 0.8281, 0.7501, 0.8281, 0.7584, 0.8438, 0.7584, 0.8438, 0.7501, 0.3594, 0.7583, 0.3594, 0.75, 0.3438, 0.75, 0.3438, 0.7583, 0.8594, 0.7898, 0.8594, 0.7815, 0.8438, 0.7815, 0.8438, 0.7898, 0.3594, 0.7815, 0.3594, 0.7898, 0.375, 0.7898, 0.375, 0.7815, 0.8438, 0.7501, 0.8438, 0.7584, 0.8594, 0.7584, 0.8594, 0.7501, 0.375, 0.7583, 0.375, 0.75, 0.3594, 0.75, 0.3594, 0.7583, 0.875, 0.7898, 0.875, 0.7815, 0.8594, 0.7815, 0.8594, 0.7898, 0.3906, 0.7583, 0.3906, 0.75, 0.375, 0.75, 0.375, 0.7583, 0.8594, 0.7501, 0.8594, 0.7584, 0.875, 0.7584, 0.875, 0.7501, 0.375, 0.7815, 0.375, 0.7898, 0.3906, 0.7898, 0.3906, 0.7815, 0.8906, 0.7501, 0.875, 0.7501, 0.875, 0.7584, 0.8906, 0.7584, 0.4062, 0.7583, 0.4062, 0.75, 0.3906, 0.75, 0.3906, 0.7583, 0.8906, 0.7815, 0.875, 0.7815, 0.875, 0.7898, 0.8906, 0.7898, 0.3906, 0.7815, 0.3906, 0.7898, 0.4062, 0.7898, 0.4062, 0.7815, 0.9062, 0.7501, 0.8906, 0.7501, 0.8906, 0.7584, 0.9062, 0.7584, 0.4062, 0.75, 0.4062, 0.7583, 0.4219, 0.7583, 0.4219, 0.75, 0.9062, 0.7815, 0.8906, 0.7815, 0.8906, 0.7898, 0.9062, 0.7898, 0.4062, 0.7815, 0.4062, 0.7898, 0.4219, 0.7898, 0.4219, 0.7815, 0.9219, 0.7501, 0.9062, 0.7501, 0.9062, 0.7584, 0.9219, 0.7584, 0.4219, 0.75, 0.4219, 0.7583, 0.4375, 0.7583, 0.4375, 0.75, 0.9219, 0.7815, 0.9062, 0.7815, 0.9062, 0.7898, 0.9219, 0.7898, 0.4219, 0.7815, 0.4219, 0.7898, 0.4375, 0.7898, 0.4375, 0.7815, 0.9375, 0.7501, 0.9219, 0.7501, 0.9219, 0.7584, 0.9375, 0.7584, 0.4375, 0.75, 0.4375, 0.7583, 0.4531, 0.7584, 0.4531, 0.75, 0.9375, 0.7815, 0.9219, 0.7815, 0.9219, 0.7898, 0.9375, 0.7898, 0.4375, 0.7815, 0.4375, 0.7898, 0.4531, 0.7898, 0.4531, 0.7815, 0.9531, 0.7501, 0.9375, 0.7501, 0.9375, 0.7584, 0.9531, 0.7584, 0.4531, 0.75, 0.4531, 0.7584, 0.4688, 0.7584, 0.4688, 0.75, 0.9531, 0.7815, 0.9375, 0.7815, 0.9375, 0.7898, 0.9531, 0.7898, 0.4531, 0.7815, 0.4531, 0.7898, 0.4688, 0.7898, 0.4688, 0.7815, 0.9688, 0.7501, 0.9531, 0.7501, 0.9531, 0.7584, 0.9688, 0.7584, 0.4688, 0.75, 0.4688, 0.7584, 0.4844, 0.7584, 0.4844, 0.75, 0.9688, 0.7815, 0.9531, 0.7815, 0.9531, 0.7898, 0.9688, 0.7898, 0.4688, 0.7815, 0.4688, 0.7898, 0.4844, 0.7898, 0.4844, 0.7815, 0.9844, 0.7501, 0.9688, 0.7501, 0.9688, 0.7584, 0.9844, 0.7584, 0.4844, 0.75, 0.4844, 0.7584, 0.5, 0.7584, 0.5, 0.75, 0.9844, 0.7815, 0.9688, 0.7815, 0.9688, 0.7898, 0.9844, 0.7898, 0.4844, 0.7815, 0.4844, 0.7898, 0.5, 0.7898, 0.5, 0.7815, 1.0, 0.7584, 1.0, 0.75, 0.9844, 0.7501, 0.9844, 0.7584, 0.5, 0.75, 0.5, 0.7584, 0.5156, 0.7584, 0.5156, 0.7501, 1.0, 0.7898, 1.0, 0.7815, 0.9844, 0.7815, 0.9844, 0.7898, 0.5, 0.7815, 0.5, 0.7898, 0.5156, 0.7898, 0.5156, 0.7815, 0.5052, 0.803, 0.5, 1.0, 0.5156, 1.0, 0.5156, 0.5, 0.5, 0.5, 0.5052, 0.697, 0.5054, 0.692, 0.5055, 0.6876, 0.5057, 0.6839, 0.5059, 0.6807, 0.5061, 0.6782, 0.5063, 0.6764, 0.5065, 0.6754, 0.5067, 0.675, 0.5069, 0.6754, 0.5071, 0.6764, 0.5073, 0.6782, 0.5075, 0.6807, 0.5076, 0.6839, 0.5078, 0.6876, 0.508, 0.692, 0.5081, 0.697, 0.5082, 0.7024, 0.5084, 0.7083, 0.5085, 0.7146, 0.5086, 0.7213, 0.5086, 0.7282, 0.5087, 0.7354, 0.5087, 0.7426, 0.5087, 0.75, 0.5087, 0.7574, 0.5087, 0.7646, 0.5086, 0.7718, 0.5086, 0.7787, 0.5085, 0.7854, 0.5084, 0.7917, 0.5082, 0.7976, 0.5081, 0.803, 0.508, 0.808, 0.5078, 0.8124, 0.5076, 0.8161, 0.5075, 0.8193, 0.5073, 0.8218, 0.5071, 0.8236, 0.5069, 0.8246, 0.5067, 0.825, 0.5065, 0.8246, 0.5063, 0.8236, 0.5061, 0.8218, 0.5059, 0.8193, 0.5057, 0.8161, 0.5055, 0.8124, 0.5054, 0.808, 0.5156, 0.7501, 0.5156, 0.7584, 0.5312, 0.7584, 0.5312, 0.7501, 0.5052, 0.697, 0.5, 0.5, 0.5, 1.0, 0.5052, 0.803, 0.5051, 0.7976, 0.505, 0.7917, 0.5049, 0.7854, 0.5048, 0.7787, 0.5047, 0.7718, 0.5047, 0.7646, 0.5046, 0.7574, 0.5046, 0.75, 0.5046, 0.7426, 0.5047, 0.7354, 0.5047, 0.7282, 0.5048, 0.7213, 0.5049, 0.7146, 0.505, 0.7083, 0.5051, 0.7024, 0.5156, 0.7815, 0.5156, 0.7898, 0.5312, 0.7898, 0.5312, 0.7815, 0.4971, 0.803, 0.5, 1.0, 0.4844, 1.0, 0.4844, 0.5, 0.5, 0.5, 0.4971, 0.697, 0.497, 0.692, 0.4969, 0.6876, 0.4968, 0.6839, 0.4967, 0.6807, 0.4966, 0.6782, 0.4965, 0.6764, 0.4964, 0.6754, 0.4963, 0.675, 0.4962, 0.6754, 0.4961, 0.6764, 0.496, 0.6782, 0.4959, 0.6807, 0.4958, 0.6839, 0.4957, 0.6876, 0.4956, 0.692, 0.4955, 0.697, 0.4954, 0.7024, 0.4954, 0.7083, 0.4953, 0.7146, 0.4953, 0.7213, 0.4952, 0.7282, 0.4952, 0.7354, 0.4952, 0.7426, 0.4952, 0.75, 0.4952, 0.7574, 0.4952, 0.7646, 0.4952, 0.7718, 0.4953, 0.7787, 0.4953, 0.7854, 0.4954, 0.7917, 0.4954, 0.7976, 0.4955, 0.803, 0.4956, 0.808, 0.4957, 0.8124, 0.4958, 0.8161, 0.4959, 0.8193, 0.496, 0.8218, 0.4961, 0.8236, 0.4962, 0.8246, 0.4963, 0.825, 0.4964, 0.8246, 0.4965, 0.8236, 0.4966, 0.8218, 0.4967, 0.8193, 0.4968, 0.8161, 0.4969, 0.8124, 0.497, 0.808, 0.5469, 0.7584, 0.5469, 0.7501, 0.5312, 0.7501, 0.5312, 0.7584, 0.5, 0.5, 0.5, 1.0, 0.4971, 0.803, 0.4972, 0.7976, 0.4973, 0.7917, 0.4973, 0.7854, 0.4974, 0.7787, 0.4974, 0.7718, 0.4974, 0.7646, 0.4974, 0.7574, 0.4974, 0.75, 0.4974, 0.7426, 0.4974, 0.7354, 0.4974, 0.7282, 0.4974, 0.7213, 0.4973, 0.7146, 0.4973, 0.7083, 0.4972, 0.7024, 0.4971, 0.697, 0.5469, 0.7898, 0.5469, 0.7815, 0.5312, 0.7815, 0.5312, 0.7898, 0.5052, 0.851, 0.5, 0.9167, 0.5, 0.75, 0.5052, 0.8157, 0.5051, 0.8175, 0.505, 0.8194, 0.5049, 0.8215, 0.5048, 0.8238, 0.5047, 0.8261, 0.5047, 0.8285, 0.5047, 0.8309, 0.5046, 0.8333, 0.5047, 0.8358, 0.5047, 0.8382, 0.5047, 0.8406, 0.5048, 0.8429, 0.5049, 0.8451, 0.505, 0.8472, 0.5051, 0.8492, 0.5469, 0.7501, 0.5469, 0.7584, 0.5625, 0.7584, 0.5625, 0.7501, 0.5052, 0.8157, 0.5, 0.75, 0.5156, 0.75, 0.5156, 0.9167, 0.5, 0.9167, 0.5052, 0.851, 0.5054, 0.8527, 0.5056, 0.8541, 0.5057, 0.8554, 0.5059, 0.8564, 0.5061, 0.8573, 0.5063, 0.8579, 0.5065, 0.8582, 0.5067, 0.8583, 0.5069, 0.8582, 0.5071, 0.8579, 0.5073, 0.8573, 0.5075, 0.8564, 0.5077, 0.8554, 0.5078, 0.8541, 0.508, 0.8527, 0.5081, 0.851, 0.5083, 0.8492, 0.5084, 0.8472, 0.5085, 0.8451, 0.5086, 0.8429, 0.5087, 0.8406, 0.5087, 0.8382, 0.5087, 0.8358, 0.5087, 0.8333, 0.5087, 0.8309, 0.5087, 0.8285, 0.5087, 0.8261, 0.5086, 0.8238, 0.5085, 0.8215, 0.5084, 0.8194, 0.5083, 0.8175, 0.5081, 0.8157, 0.508, 0.814, 0.5078, 0.8125, 0.5077, 0.8113, 0.5075, 0.8102, 0.5073, 0.8094, 0.5071, 0.8088, 0.5069, 0.8085, 0.5067, 0.8083, 0.5065, 0.8085, 0.5063, 0.8088, 0.5061, 0.8094, 0.5059, 0.8102, 0.5057, 0.8113, 0.5056, 0.8125, 0.5054, 0.814, 0.5469, 0.7815, 0.5469, 0.7898, 0.5625, 0.7898, 0.5625, 0.7815, 0.4971, 0.851, 0.5, 0.9167, 0.5, 0.75, 0.4971, 0.8157, 0.4972, 0.8175, 0.4972, 0.8194, 0.4973, 0.8215, 0.4974, 0.8238, 0.4974, 0.8261, 0.4974, 0.8285, 0.4974, 0.8309, 0.4974, 0.8333, 0.4974, 0.8358, 0.4974, 0.8382, 0.4974, 0.8406, 0.4974, 0.8429, 0.4973, 0.8451, 0.4972, 0.8472, 0.4972, 0.8492, 0.4971, 0.8157, 0.5, 0.75, 0.4844, 0.75, 0.4844, 0.9167, 0.5, 0.9167, 0.4971, 0.851, 0.497, 0.8527, 0.4969, 0.8541, 0.4968, 0.8554, 0.4967, 0.8564, 0.4966, 0.8573, 0.4965, 0.8579, 0.4964, 0.8582, 0.4963, 0.8583, 0.4962, 0.8582, 0.4961, 0.8579, 0.496, 0.8573, 0.4959, 0.8564, 0.4958, 0.8554, 0.4957, 0.8541, 0.4956, 0.8527, 0.4955, 0.851, 0.4954, 0.8492, 0.4954, 0.8472, 0.4953, 0.8451, 0.4953, 0.8429, 0.4952, 0.8406, 0.4952, 0.8382, 0.4952, 0.8358, 0.4952, 0.8333, 0.4952, 0.8309, 0.4952, 0.8285, 0.4952, 0.8261, 0.4953, 0.8238, 0.4953, 0.8215, 0.4954, 0.8194, 0.4954, 0.8175, 0.4955, 0.8157, 0.4956, 0.814, 0.4957, 0.8125, 0.4958, 0.8113, 0.4959, 0.8102, 0.496, 0.8094, 0.4961, 0.8088, 0.4962, 0.8085, 0.4963, 0.8083, 0.4964, 0.8085, 0.4965, 0.8088, 0.4966, 0.8094, 0.4967, 0.8102, 0.4968, 0.8113, 0.4969, 0.8125, 0.497, 0.814, 0.07812, 0.7898, 0.09375, 0.7898, 0.09375, 0.7815, 0.07812, 0.7815, 0.5781, 0.7584, 0.5781, 0.7501, 0.5625, 0.7501, 0.5625, 0.7584, 0.0625, 0.7583, 0.07812, 0.7583, 0.07812, 0.75, 0.0625, 0.75, 0.04688, 0.7898, 0.0625, 0.7898, 0.0625, 0.7815, 0.04688, 0.7815, 0.04688, 0.7584, 0.0625, 0.7583, 0.0625, 0.75, 0.04688, 0.75, 0.03125, 0.7898, 0.04688, 0.7898, 0.04688, 0.7815, 0.03125, 0.7815, 0.03125, 0.7584, 0.04688, 0.7584, 0.04688, 0.75, 0.03125, 0.75, 0.01562, 0.7898, 0.03125, 0.7898, 0.03125, 0.7815, 0.01562, 0.7815, 0.01562, 0.7584, 0.03125, 0.7584, 0.03125, 0.75, 0.01562, 0.75, 0.0, 0.7898, 0.01562, 0.7898, 0.01562, 0.7815, 0.0, 0.7815, 0.0, 0.7584, 0.01562, 0.7584, 0.01562, 0.75, 0.0, 0.75])
me_cylinder.materials.append(mat_material)
me_cylinder.use_remesh_fix_poles = True
me_cylinder.use_remesh_preserve_attributes = False
me_cylinder.use_mirror_vertex_groups = False
me_cylinder.update()

# ---- objects
ob_light = bpy.data.objects.new('Light', light_light)
ob_camera = bpy.data.objects.new('Camera', cam_camera)
ob_plane = bpy.data.objects.new('Plane', me_plane)
ob_clamp = bpy.data.objects.new('Clamp', me_cylinder)
ob_copy01 = bpy.data.objects.new('Copy01', me_cylinder)
ob_copy02 = bpy.data.objects.new('Copy02', me_cylinder)
ob_copy03 = bpy.data.objects.new('Copy03', me_cylinder)

# ---- transforms, parenting, visibility, modifiers, constraints
ob_light.location = (6.221, 1.005, 7.796)
ob_light.rotation_euler = (0.6503, 0.05522, 1.866)
ob_light.lock_rotations_4d = False
ob_light.empty_display_type = 'ARROWS'
ob_light.color = (0.0, 0.0, 0.0, 0.0)
ob_light.lineart.crease_threshold = 0.0
ob_camera.location = (5.846, -8.476, 6.044)
ob_camera.rotation_euler = (1.086, -2.738e-07, 0.5636)
ob_camera.lock_rotations_4d = False
ob_camera.empty_display_type = 'ARROWS'
ob_camera.color = (0.0, 0.0, 0.0, 0.0)
ob_camera.display_type = 'WIRE'
ob_camera.lineart.crease_threshold = 0.0
ob_plane.location = (1.54, -0.2606, 0.0)
ob_plane.lineart.crease_threshold = 0.0
ob_clamp.location = (0.0, 0.0, 0.5)
ob_clamp.lineart.crease_threshold = 0.0
ob_copy01.location = (1.074, 2.729, 0.5)
ob_copy01.rotation_euler = (0.0, -0.0, -2.534)
ob_copy01.lineart.crease_threshold = 0.0
ob_copy02.location = (-1.615, -0.5284, 0.5)
ob_copy02.rotation_euler = (1.571, -0.0, -1.225)
ob_copy02.lineart.crease_threshold = 0.0
ob_copy03.location = (2.476, 1.428, 0.6834)
ob_copy03.rotation_euler = (-0.2389, -0.532, -3.483)
ob_copy03.lineart.crease_threshold = 0.0

# ---- collection membership
col_collection.objects.link(ob_light)
col_collection.objects.link(ob_camera)
col_collection.objects.link(ob_plane)
col_collection.objects.link(ob_clamp)
col_collection.objects.link(ob_copy01)
col_collection.objects.link(ob_copy02)
col_collection.objects.link(ob_copy03)

# ---- scene / render settings (as saved in the file)
scene.camera = ob_camera
scene.frame_start = 1; scene.frame_end = 250; scene.frame_set(1)
scene.render.engine = 'CYCLES'
scene.cycles.use_denoising = False
scene.cycles.samples = 128
scene.cycles.sampling_pattern = 'TABULATED_SOBOL'
scene.cycles.use_adaptive_sampling = False
scene.cycles.use_light_tree = False
scene.view_settings.view_transform = 'Filmic'
scene.unit_settings.scale_length = 0.01
bpy.context.view_layer.update()
